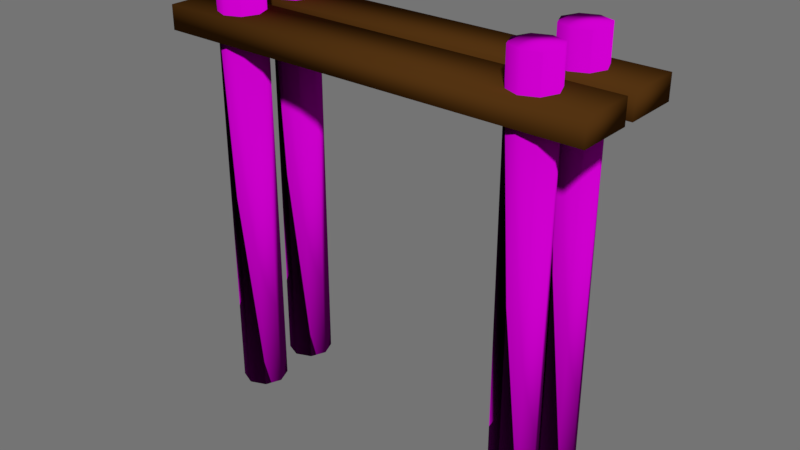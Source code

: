 # Source: Dock.blend  (saved by Blender 2.78.0; exported with 4.5.12 LTS)
import bpy
from mathutils import Matrix  # noqa: F401  (used for matrix-valued properties, if any)

bpy.ops.wm.read_factory_settings(use_empty=True)
scene = bpy.context.scene
scene.name = 'Scene'

# ---- collections
col_collection_1 = bpy.data.collections.new('Collection 1'); scene.collection.children.link(col_collection_1)

# ---- images (referenced by path relative to the original .blend; pixels are not part of the script)
import os
ASSET_DIR = os.environ.get("B2B_ASSET_DIR", "")  # directory of the original .blend (textures are referenced by path, not embedded)
HERE = os.path.dirname(os.path.abspath(__file__))  # packed textures are extracted next to this script under _unpacked/

def load_image(name, relpath, width, height, colorspace="sRGB"):
    """Load a texture the original file referenced (path relative to the .blend, or extracted next to this script)."""
    p = next((c for c in (os.path.join(HERE, relpath), os.path.join(ASSET_DIR, relpath)) if relpath and os.path.exists(c)), "")
    if p:
        img = bpy.data.images.load(p, check_existing=True)
        img.name = name
    else:  # same state as the original file: an image datablock whose file is absent (Cycles renders it pink)
        img = bpy.data.images.new(name, width, height)
        img.source = "FILE"
        img.filepath = "//" + (relpath or name)
    img.colorspace_settings.name = colorspace
    return img
img_dark_wood_rflct_png = load_image('dark_wood.rflct.png', 'dark_wood.rflct.png', 1024, 1024, 'Non-Color')
img_dark_wood_bmp_png = load_image('dark_wood.bmp.png', 'dark_wood.bmp.png', 1024, 1024, 'Non-Color')
img_dark_wood_png = load_image('dark_wood.png', 'dark_wood.png', 1024, 1024, 'Non-Color')
img_bake_output = load_image('bake_output', 'bake_output.png', 1024, 1024, 'sRGB')

# ---- materials (node trees are filled in below, after node groups)
mat_dock_legs_dark_wood = bpy.data.materials.new('Dock_Legs_Dark_Wood')
mat_dock_legs_dark_wood.alpha_threshold = 0.0
mat_dock_legs_dark_wood.roughness = 0.5
mat_dock_light_planks = bpy.data.materials.new('Dock_Light_Planks')
mat_dock_light_planks.alpha_threshold = 0.0
mat_dock_light_planks.roughness = 0.5

# ---- material node trees
mat_dock_legs_dark_wood.use_nodes = True; mat_dock_legs_dark_wood.node_tree.nodes.clear()
_N = mat_dock_legs_dark_wood.node_tree.nodes; _L = mat_dock_legs_dark_wood.node_tree.links
n0 = _N.new('ShaderNodeOutputMaterial'); n0.name = 'Material Output'; n0.location = (460, 300)
n1 = _N.new('ShaderNodeTexImage'); n1.name = 'Image Texture.002'; n1.location = (-224, 575)
n1.width = 140
n1.image = img_dark_wood_rflct_png
n2 = _N.new('ShaderNodeTexImage'); n2.name = 'Image Texture.001'; n2.location = (-197, 92)
n2.width = 140
n2.image = img_dark_wood_bmp_png
n3 = _N.new('ShaderNodeBsdfDiffuse'); n3.name = 'Diffuse BSDF'; n3.location = (127, 463)
n4 = _N.new('ShaderNodeMixShader'); n4.name = 'Mix Shader'; n4.location = (336, 461)
n5 = _N.new('ShaderNodeBump'); n5.name = 'Bump'; n5.location = (76, 203)
n5.inputs[1].default_value = 0.1
n5.inputs[2].default_value = 1.0
n6 = _N.new('ShaderNodeTexImage'); n6.name = 'Image Texture'; n6.location = (-234, 335)
n6.width = 140
n6.image = img_dark_wood_png
n7 = _N.new('ShaderNodeUVMap'); n7.name = 'UV Map'; n7.location = (-558, 416)
n8 = _N.new('ShaderNodeTexImage'); n8.name = 'Image Texture.003'; n8.location = (317, 168)
n8.width = 140
n8.image = img_bake_output
_L.new(n3.outputs[0], n4.inputs[1])
_L.new(n6.outputs[0], n3.inputs[0])
_L.new(n4.outputs[0], n0.inputs[0])
_L.new(n7.outputs[0], n1.inputs[0])
_L.new(n7.outputs[0], n2.inputs[0])
_L.new(n2.outputs[0], n5.inputs[4])
_L.new(n5.outputs[0], n3.inputs[2])
_L.new(n1.outputs[0], n4.inputs[0])
_L.new(n7.outputs[0], n6.inputs[0])
n0.is_active_output = True
mat_dock_light_planks.use_nodes = True; mat_dock_light_planks.node_tree.nodes.clear()
_N = mat_dock_light_planks.node_tree.nodes; _L = mat_dock_light_planks.node_tree.links
n0 = _N.new('ShaderNodeOutputMaterial'); n0.name = 'Material Output'; n0.location = (300, 300)
n1 = _N.new('ShaderNodeBsdfDiffuse'); n1.name = 'Diffuse BSDF'; n1.location = (10, 300)
n1.inputs[0].default_value = (0.08001, 0.03056, 0.005547, 1.0)
_L.new(n1.outputs[0], n0.inputs[0])
n0.is_active_output = True

# ---- world
world_sceneskies = bpy.data.worlds.new('SceneSkies '); scene.world = world_sceneskies
world_sceneskies.use_nodes = True; world_sceneskies.node_tree.nodes.clear()
_N = world_sceneskies.node_tree.nodes; _L = world_sceneskies.node_tree.links
n0 = _N.new('ShaderNodeOutputWorld'); n0.name = 'World Output'; n0.location = (300, 300)
n1 = _N.new('ShaderNodeBackground'); n1.name = 'Background'; n1.location = (10, 300)
n1.inputs[0].default_value = (0.05, 0.05, 0.05, 1.0)
n1.inputs[1].default_value = 3.5
_L.new(n1.outputs[0], n0.inputs[0])
n0.is_active_output = True
world_sceneskies.use_sun_shadow = False
world_sceneskies.sun_shadow_jitter_overblur = 0.0
world_sceneskies.cycles.sampling_method = 'MANUAL'
world_sceneskies.cycles.sample_map_resolution = 2048

# ---- meshes
me_plane = bpy.data.meshes.new('Plane')
me_plane.from_pydata([(0.7628, 1.368, 0.2219), (-0.7625, 1.368, 0.02575), (0.6004, 1.487, 0.06687), (0.6004, 1.487, 0.1772), (0.49, 1.487, 0.1772), (0.4672, 1.487, 0.122), (-0.6225, 0.004232, 0.122), (-0.4665, 0.004232, 0.122), (-0.4893, 0.004232, 0.06687), (0.5443, 0.004232, 0.04549), (0.6004, 0.004232, 0.1772), (0.49, 0.004232, 0.06687), (-0.5996, 0.004232, 0.06687), (-0.5996, 1.487, 0.1772), (-0.5445, 1.487, 0.2), (-0.4893, 1.487, 0.1772), (-0.7625, 1.368, -0.01349), (-0.7625, 1.284, -0.2097), (0.5443, 1.487, -0.1899), (0.6004, 1.487, -0.1686), (0.6232, 1.487, -0.1134), (0.49, 1.487, -0.1686), (-0.6225, 0.004232, -0.1134), (-0.5996, 0.004232, -0.05825), (-0.5445, 0.004232, -0.03541), (-0.4893, 0.004232, -0.05825), (-0.4665, 0.004232, -0.1134), (-0.5996, 1.487, -0.1686), (0.6232, 0.004232, -0.1134), (0.6004, 0.004232, -0.05825), (0.4672, 0.004232, -0.1134), (-0.5996, 1.487, -0.05825), (-0.4893, 1.487, -0.05825), (-0.4893, 1.487, -0.1686), (-0.7625, 1.368, 0.2219), (0.7628, 1.368, 0.02575), (-0.7625, 1.284, 0.02575), (-0.7625, 1.284, 0.2219), (0.7628, 1.284, 0.2219), (0.7628, 1.284, 0.02575), (0.5443, 1.487, 0.04549), (0.49, 1.487, 0.06687), (0.6232, 1.487, 0.122), (0.5452, 1.487, 0.2), (-0.5445, 0.004232, 0.2), (-0.5996, 0.004232, 0.1772), (-0.5454, 0.004232, 0.04549), (0.6004, 0.004232, 0.06687), (0.6232, 0.004232, 0.122), (0.5452, 0.004232, 0.2), (0.49, 0.004232, 0.1772), (0.4672, 0.004232, 0.122), (-0.4665, 1.487, 0.122), (-0.4893, 1.487, 0.06687), (-0.5454, 1.487, 0.04549), (-0.5996, 1.487, 0.06687), (-0.4893, 0.004232, 0.1772), (-0.6225, 1.487, 0.122), (-0.7625, 1.368, -0.2097), (0.7628, 1.368, -0.01349), (0.7628, 1.368, -0.2097), (-0.7625, 1.284, -0.01349), (0.7628, 1.284, -0.01349), (0.7628, 1.284, -0.2097), (0.6004, 1.487, -0.05825), (0.5452, 1.487, -0.03541), (0.49, 1.487, -0.05825), (0.4672, 1.487, -0.1134), (-0.5445, 1.487, -0.03541), (-0.5996, 0.004232, -0.1686), (-0.4893, 0.004232, -0.1686), (-0.5454, 0.004232, -0.1899), (0.49, 0.004232, -0.1686), (0.5443, 0.004232, -0.1899), (0.6004, 0.004232, -0.1686), (0.5452, 0.004232, -0.03541), (0.49, 0.004232, -0.05825), (-0.4665, 1.487, -0.1134), (-0.5454, 1.487, -0.1899), (-0.6225, 1.487, -0.1134)], [], [(34, 0, 35, 1), (37, 36, 39, 38), (35, 39, 36, 1), (34, 37, 38, 0), (0, 38, 39, 35), (1, 36, 37, 34), (47, 2, 42, 48), (2, 47, 9, 40), (4, 50, 49, 43), (5, 51, 50, 4), (41, 11, 51, 5), (11, 41, 40, 9), (41, 5, 4, 43, 3, 42, 2, 40), (3, 10, 48, 42), (15, 56, 7, 52), (12, 55, 54, 46), (13, 45, 44, 14), (57, 6, 45, 13), (8, 53, 52, 7), (55, 57, 13, 14, 15, 52, 53, 54), (12, 46, 8, 7, 56, 44, 45, 6), (11, 9, 47, 48, 10, 49, 50, 51), (14, 44, 56, 15), (43, 49, 10, 3), (55, 12, 6, 57), (53, 8, 46, 54), (16, 59, 60, 58), (61, 17, 63, 62), (60, 63, 17, 58), (16, 61, 62, 59), (59, 62, 63, 60), (58, 17, 61, 16), (74, 19, 20, 28), (19, 74, 73, 18), (66, 76, 75, 65), (67, 30, 76, 66), (21, 72, 30, 67), (72, 21, 18, 73), (21, 67, 66, 65, 64, 20, 19, 18), (64, 29, 28, 20), (32, 25, 26, 77), (69, 27, 78, 71), (31, 23, 24, 68), (79, 22, 23, 31), (70, 33, 77, 26), (27, 79, 31, 68, 32, 77, 33, 78), (69, 71, 70, 26, 25, 24, 23, 22), (72, 73, 74, 28, 29, 75, 76, 30), (68, 24, 25, 32), (65, 75, 29, 64), (27, 69, 22, 79), (33, 70, 71, 78)])
me_plane.polygons.foreach_set('use_smooth', [True] * 52)
me_plane.polygons.foreach_set('material_index', [1, 1, 1, 1, 1, 1, 0, 0, 0, 0, 0, 0, 0, 0, 0, 0, 0, 0, 0, 0, 0, 0, 0, 0, 0, 0, 1, 1, 1, 1, 1, 1, 0, 0, 0, 0, 0, 0, 0, 0, 0, 0, 0, 0, 0, 0, 0, 0, 0, 0, 0, 0])
_uv = me_plane.uv_layers.new(name='UVMap')
_uv.uv.foreach_set('vector', [0.2038, 0.886, 0.2038, 0.0, 0.2718, 0.0, 0.2718, 0.886, 0.1359, 0.886, 0.06794, 0.886, 0.06794, 0.0, 0.1359, 0.0, 1.0, 0.886, 0.9708, 0.886, 0.9708, 0.0, 1.0, 6.925e-08, 0.9123, 0.886, 0.883, 0.886, 0.883, 0.0, 0.9123, 0.0, 0.5774, 0.8612, 0.6066, 0.8612, 0.6066, 0.9751, 0.5774, 0.9751, 0.2133, 0.886, 0.2425, 0.886, 0.2425, 1.0, 0.2133, 1.0, 0.3864, 0.0, 0.3864, 0.8612, 0.3673, 0.8612, 0.3673, 1.542e-08, 0.8066, 0.0, 0.8066, 0.8612, 0.7872, 0.8612, 0.7872, 1.385e-07, 0.7302, 0.0, 0.7302, 0.8612, 0.7111, 0.8612, 0.7111, 0.0, 0.4437, 0.8612, 0.4437, 0.0, 0.4628, 5.68e-09, 0.4628, 0.8612, 0.4246, 0.8612, 0.4246, 2.975e-09, 0.4437, 0.0, 0.4437, 0.8612, 0.7684, 0.8612, 0.7684, 6.925e-08, 0.7872, 1.385e-07, 0.7872, 0.8612, 0.3071, 0.8612, 0.3217, 0.8857, 0.3217, 0.9204, 0.3071, 0.9449, 0.2864, 0.9449, 0.2718, 0.9204, 0.2718, 0.8857, 0.2869, 0.8617, 0.3482, 0.8612, 0.3482, 2.272e-08, 0.3673, 1.542e-08, 0.3673, 0.8612, 0.5774, 0.0, 0.5774, 0.8612, 0.5583, 0.8612, 0.5583, 0.0, 0.8066, 0.8612, 0.8066, 1.385e-07, 0.8254, 6.925e-08, 0.8254, 0.8612, 0.6538, 0.0, 0.6538, 0.8612, 0.6347, 0.8612, 0.6347, 0.0, 0.4055, 0.8612, 0.4055, 0.0, 0.4246, 5.68e-09, 0.4246, 0.8612, 0.5392, 0.8612, 0.5392, 1.385e-07, 0.5583, 0.0, 0.5583, 0.8612, 0.1359, 0.9106, 0.1505, 0.886, 0.1712, 0.886, 0.1858, 0.9106, 0.1858, 0.9452, 0.1712, 0.9698, 0.1505, 0.9698, 0.1362, 0.9444, 0.4745, 0.8857, 0.489, 0.8621, 0.5098, 0.8612, 0.5244, 0.8857, 0.5244, 0.9204, 0.5098, 0.9449, 0.4891, 0.9449, 0.4745, 0.9204, 0.01462, 0.9698, 0.0005935, 0.9454, 0.0, 0.9106, 0.01462, 0.886, 0.03529, 0.886, 0.04991, 0.9106, 0.04991, 0.9452, 0.03529, 0.9698, 0.6347, 0.0, 0.6347, 0.8612, 0.6156, 0.8612, 0.6156, 0.0, 0.7111, 0.0, 0.7111, 0.8612, 0.692, 0.8612, 0.692, 0.0, 0.3864, 0.8612, 0.3864, 2.975e-09, 0.4055, 0.0, 0.4055, 0.8612, 0.8448, 0.0, 0.8448, 0.8612, 0.8254, 0.8612, 0.8254, 6.925e-08, 0.06794, 0.0, 0.06794, 0.886, 8.256e-08, 0.886, 0.0, 0.0, 0.2038, 0.886, 0.1359, 0.886, 0.1359, 0.0, 0.2038, 0.0, 0.9708, 0.886, 0.9415, 0.886, 0.9415, 0.0, 0.9708, 1.039e-07, 0.9415, 0.886, 0.9123, 0.886, 0.9123, 0.0, 0.9415, 0.0, 0.1359, 1.0, 0.1066, 1.0, 0.1066, 0.886, 0.1359, 0.886, 0.2425, 0.886, 0.2718, 0.886, 0.2718, 1.0, 0.2425, 1.0, 0.3482, 0.0, 0.3482, 0.8612, 0.3291, 0.8612, 0.3291, 1.542e-08, 0.883, 0.0, 0.883, 0.8612, 0.8636, 0.8612, 0.8636, 6.925e-08, 0.692, 0.0, 0.692, 0.8612, 0.6729, 0.8612, 0.6729, 0.0, 0.4819, 0.8612, 0.4819, 0.0, 0.501, 5.41e-09, 0.501, 0.8612, 0.4628, 0.8612, 0.4628, 2.705e-09, 0.4819, 0.0, 0.4819, 0.8612, 0.8448, 0.8612, 0.8448, 0.0, 0.8636, 6.925e-08, 0.8636, 0.8612, 0.3363, 0.8612, 0.357, 0.8612, 0.3716, 0.8857, 0.3716, 0.9204, 0.357, 0.9449, 0.3363, 0.9449, 0.3217, 0.9204, 0.3223, 0.8855, 0.31, 0.8612, 0.31, 2.245e-08, 0.3291, 1.542e-08, 0.3291, 0.8612, 0.2718, 0.8612, 0.2718, 2.218e-08, 0.2909, 1.515e-08, 0.2909, 0.8612, 0.7302, 0.8612, 0.7302, 6.925e-08, 0.749, 0.0, 0.749, 0.8612, 0.6156, 0.0, 0.6156, 0.8612, 0.5965, 0.8612, 0.5965, 0.0, 0.5201, 0.8612, 0.5201, 0.0, 0.5392, 5.68e-09, 0.5392, 0.8612, 0.31, 0.0, 0.31, 0.8612, 0.2909, 0.8612, 0.2909, 1.515e-08, 0.09983, 0.9106, 0.09983, 0.9452, 0.08521, 0.9698, 0.06453, 0.9698, 0.04991, 0.9452, 0.04991, 0.9106, 0.06453, 0.886, 0.08532, 0.887, 0.3716, 0.8857, 0.3861, 0.8621, 0.4069, 0.8612, 0.4215, 0.8857, 0.4215, 0.9204, 0.4069, 0.9449, 0.3862, 0.9449, 0.3716, 0.9204, 0.4246, 0.9204, 0.4249, 0.8865, 0.4392, 0.8612, 0.4599, 0.8612, 0.4745, 0.8857, 0.4745, 0.9204, 0.4599, 0.9449, 0.4392, 0.9449, 0.5965, 0.0, 0.5965, 0.8612, 0.5774, 0.8612, 0.5774, 0.0, 0.6729, 0.0, 0.6729, 0.8612, 0.6538, 0.8612, 0.6538, 0.0, 0.501, 0.8612, 0.501, 2.705e-09, 0.5201, 0.0, 0.5201, 0.8612, 0.7684, 0.0, 0.7684, 0.8612, 0.749, 0.8612, 0.749, 0.0])
me_plane.materials.append(mat_dock_legs_dark_wood)
me_plane.materials.append(mat_dock_light_planks)
me_plane.use_remesh_preserve_volume = False
me_plane.use_remesh_preserve_attributes = False
me_plane.use_mirror_vertex_groups = False
me_plane.update()

# ---- objects
ob_dock = bpy.data.objects.new('Dock', me_plane)

# ---- transforms, parenting, visibility, modifiers, constraints
ob_dock.location = (0.0, 0.0, 0.0)
ob_dock.rotation_euler = (1.571, -0.0, 0.0)
ob_dock.lineart.crease_threshold = 0.0

# ---- collection membership
col_collection_1.objects.link(ob_dock)

# ---- scene / render settings (as saved in the file)
scene.frame_start = 1; scene.frame_end = 250; scene.frame_set(1)
scene.render.engine = 'CYCLES'
scene.render.dither_intensity = 0.0
scene.cycles.use_denoising = False
scene.cycles.samples = 359
scene.cycles.sampling_pattern = 'TABULATED_SOBOL'
scene.cycles.light_sampling_threshold = 0.0
scene.cycles.use_adaptive_sampling = False
scene.cycles.use_light_tree = False
scene.cycles.blur_glossy = 0.0
scene.cycles.sample_clamp_indirect = 0.0
scene.view_settings.view_transform = 'Standard'
bpy.context.view_layer.update()

# ---- added for rendering (the .blend has no active camera and no usable light): camera, sun
cam_auto = bpy.data.cameras.new('AutoCamera')
cam_auto.lens = 50.0
cam_auto.sensor_width = 36.0
cam_auto.clip_end = 1000.0
ob_auto_camera = bpy.data.objects.new('AutoCamera', cam_auto)
scene.collection.objects.link(ob_auto_camera)
ob_auto_camera.location = (2.00825, -2.41585, 2.35196)
ob_auto_camera.rotation_euler = (1.09748, -7.21219e-08, 0.694738)
scene.camera = ob_auto_camera
light_auto_sun = bpy.data.lights.new('AutoSun', 'SUN')
light_auto_sun.energy = 3.0
light_auto_sun.angle = 0.0523599
ob_auto_sun = bpy.data.objects.new('AutoSun', light_auto_sun)
scene.collection.objects.link(ob_auto_sun)
ob_auto_sun.rotation_euler = (0.872665, 0.174533, 0.523599)
bpy.context.view_layer.update()
